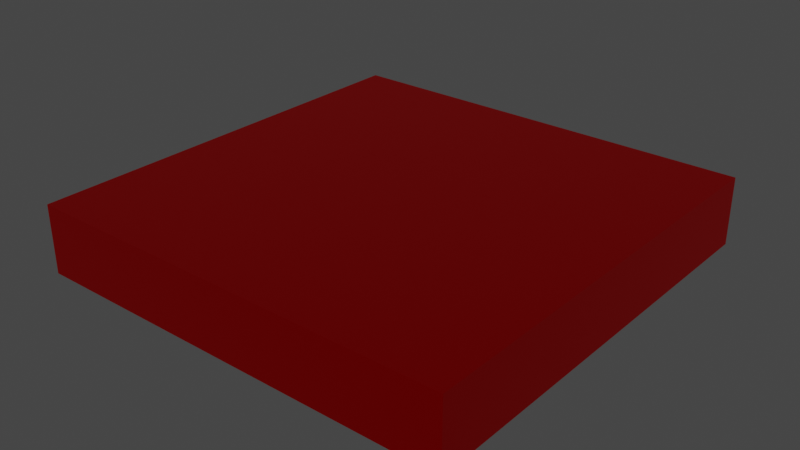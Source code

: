 # Source: plate.blend  (saved by Blender 3.3.6; exported with 4.5.12 LTS)
import bpy
from mathutils import Matrix  # noqa: F401  (used for matrix-valued properties, if any)

bpy.ops.wm.read_factory_settings(use_empty=True)
scene = bpy.context.scene
scene.name = 'Scene'

# ---- collections
col_collection = bpy.data.collections.new('Collection'); scene.collection.children.link(col_collection)

# ---- materials (node trees are filled in below, after node groups)
mat_material = bpy.data.materials.new('Material')
mat_material.alpha_threshold = 0.0
mat_material.use_transparent_shadow = False
mat_material.roughness = 0.5
mat_material.line_color = (0.0, 0.0, 0.0, 1.0)

# ---- material node trees
mat_material.use_nodes = True; mat_material.node_tree.nodes.clear()
_N = mat_material.node_tree.nodes; _L = mat_material.node_tree.links
n0 = _N.new('ShaderNodeOutputMaterial'); n0.name = 'Material Output'; n0.location = (300, 300)
n1 = _N.new('ShaderNodeBsdfPrincipled'); n1.name = 'Principled BSDF'; n1.location = (10, 300)
n1.distribution = 'GGX'
n1.subsurface_method = 'RANDOM_WALK_SKIN'
n1.inputs[0].default_value = (0.8, 0.0, 0.0, 1.0)
n1.inputs[1].default_value = 1.0
n1.inputs[3].default_value = 1.45
n1.inputs[27].default_value = (0.0, 0.0, 0.0, 1.0)
n1.inputs[28].default_value = 1.0
_L.new(n1.outputs[0], n0.inputs[0])
n0.is_active_output = True

# ---- world
world_world = bpy.data.worlds.new('World'); scene.world = world_world
world_world.use_nodes = True; world_world.node_tree.nodes.clear()
_N = world_world.node_tree.nodes; _L = world_world.node_tree.links
n0 = _N.new('ShaderNodeOutputWorld'); n0.name = 'World Output'; n0.location = (300, 300)
n1 = _N.new('ShaderNodeBackground'); n1.name = 'Background'; n1.location = (10, 300)
n1.inputs[0].default_value = (0.05088, 0.05088, 0.05088, 1.0)
_L.new(n1.outputs[0], n0.inputs[0])
n0.is_active_output = True
world_world.color = (0.05088, 0.05088, 0.05088)
world_world.use_sun_shadow = False
world_world.sun_shadow_jitter_overblur = 0.0

# ---- meshes
me_cube = bpy.data.meshes.new('Cube')
me_cube.from_pydata([(1.0, 1.0, 1.0), (1.0, 1.0, -1.0), (1.0, -1.0, 1.0), (1.0, -1.0, -1.0), (-1.0, 1.0, 1.0), (-1.0, 1.0, -1.0), (-1.0, -1.0, 1.0), (-1.0, -1.0, -1.0)], [], [(0, 4, 6, 2), (3, 2, 6, 7), (7, 6, 4, 5), (5, 1, 3, 7), (1, 0, 2, 3), (5, 4, 0, 1)])
_uv = me_cube.uv_layers.new(name='UVMap')
_uv.uv.foreach_set('vector', [0.625, 0.5, 0.875, 0.5, 0.875, 0.75, 0.625, 0.75, 0.375, 0.75, 0.625, 0.75, 0.625, 1.0, 0.375, 1.0, 0.375, 0.0, 0.625, 0.0, 0.625, 0.25, 0.375, 0.25, 0.125, 0.5, 0.375, 0.5, 0.375, 0.75, 0.125, 0.75, 0.375, 0.5, 0.625, 0.5, 0.625, 0.75, 0.375, 0.75, 0.375, 0.25, 0.625, 0.25, 0.625, 0.5, 0.375, 0.5])
me_cube.materials.append(mat_material)
me_cube.use_mirror_vertex_groups = False
me_cube.update()

# ---- objects
ob_cube = bpy.data.objects.new('Cube', me_cube)

# ---- transforms, parenting, visibility, modifiers, constraints
ob_cube.location = (0.0, 0.0, 0.0)
ob_cube.scale = (1.0, 1.0, 0.158)
ob_cube.lock_rotations_4d = False
ob_cube.empty_display_type = 'ARROWS'
ob_cube.lineart.crease_threshold = 0.0

# ---- collection membership
col_collection.objects.link(ob_cube)

# ---- scene / render settings (as saved in the file)
scene.frame_start = 1; scene.frame_end = 250; scene.frame_set(1)
scene.render.engine = 'BLENDER_EEVEE_NEXT'
scene.cycles.sampling_pattern = 'TABULATED_SOBOL'
scene.cycles.use_light_tree = False
scene.view_settings.view_transform = 'Filmic'
bpy.context.view_layer.update()

# ---- added for rendering (the .blend has no active camera and no usable light): camera, sun
cam_auto = bpy.data.cameras.new('AutoCamera')
cam_auto.lens = 50.0
cam_auto.sensor_width = 36.0
cam_auto.clip_end = 1000.0
ob_auto_camera = bpy.data.objects.new('AutoCamera', cam_auto)
scene.collection.objects.link(ob_auto_camera)
ob_auto_camera.location = (2.63322, -3.15986, 2.10657)
ob_auto_camera.rotation_euler = (1.09748, -7.21219e-08, 0.694738)
scene.camera = ob_auto_camera
light_auto_sun = bpy.data.lights.new('AutoSun', 'SUN')
light_auto_sun.energy = 3.0
light_auto_sun.angle = 0.0523599
ob_auto_sun = bpy.data.objects.new('AutoSun', light_auto_sun)
scene.collection.objects.link(ob_auto_sun)
ob_auto_sun.rotation_euler = (0.872665, 0.174533, 0.523599)
bpy.context.view_layer.update()
